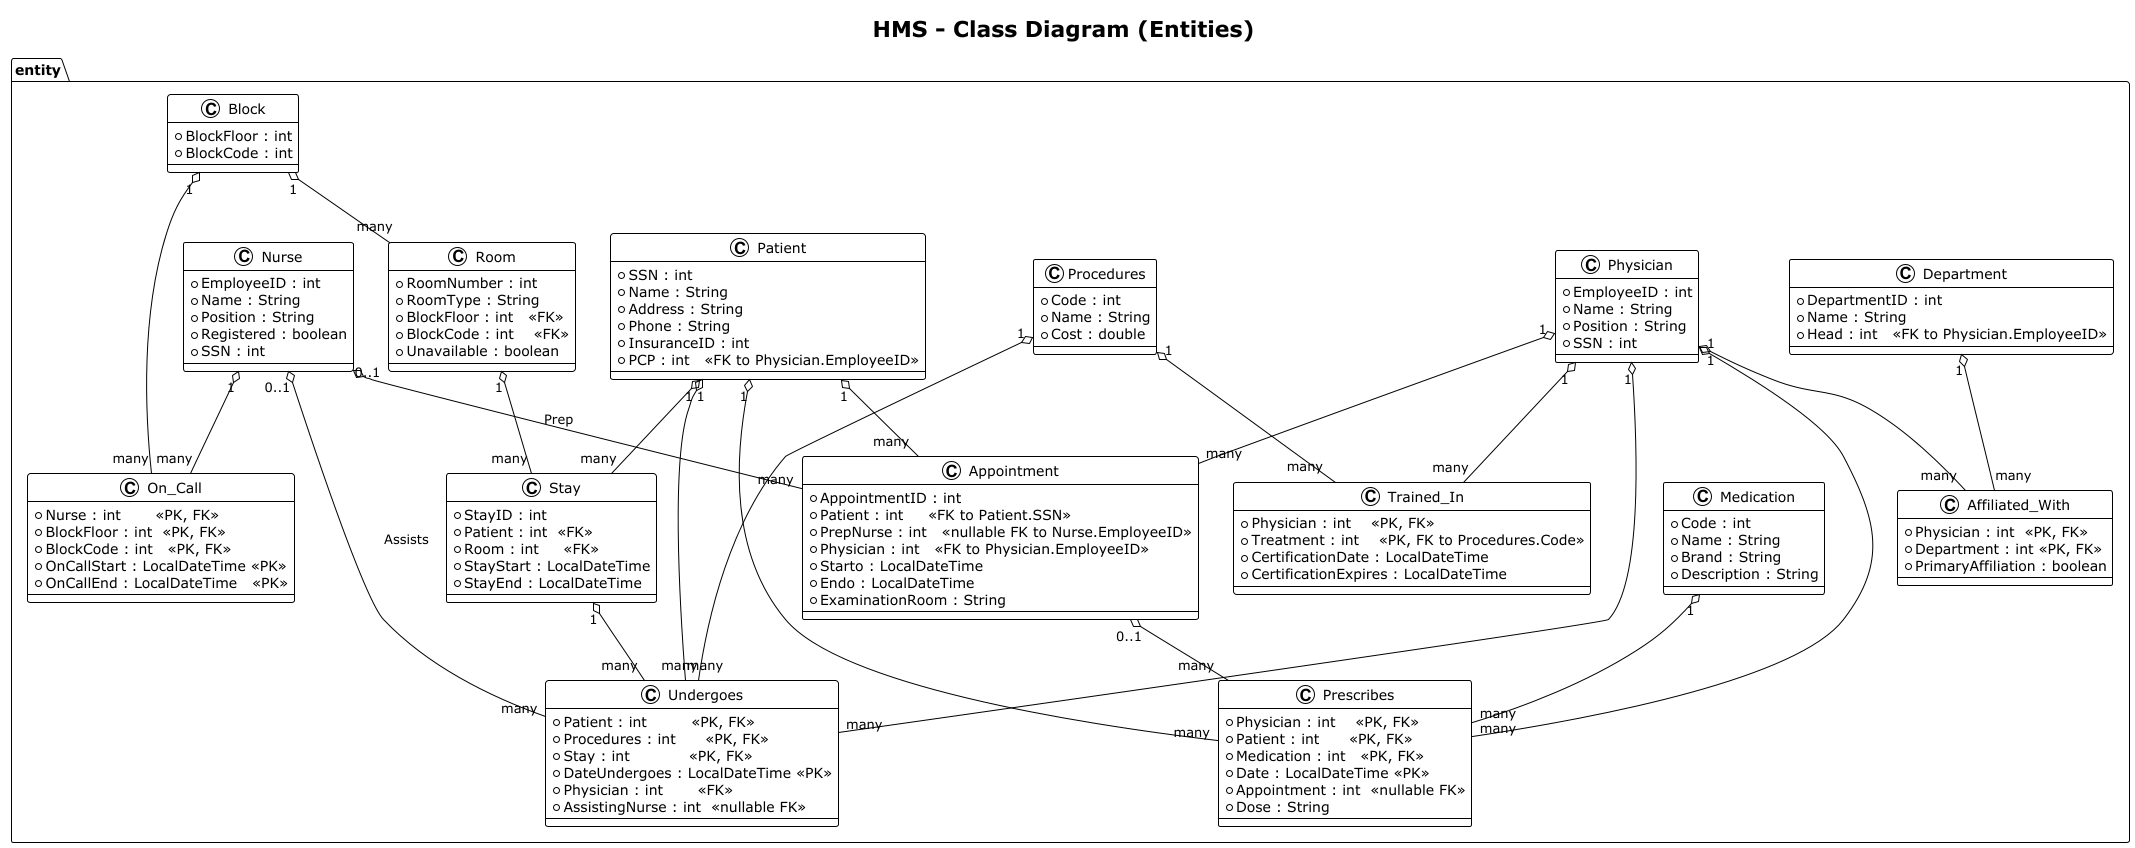

The diagram above was rendered by PlantUML. Its source (embedded in the PNG):
@startuml
title HMS - Class Diagram (Entities)
!theme plain

package "entity" {
  class Physician {
    + EmployeeID : int
    + Name : String
    + Position : String
    + SSN : int
  }

  class Department {
    + DepartmentID : int
    + Name : String
    + Head : int   <<FK to Physician.EmployeeID>>
  }

  class Affiliated_With {
    + Physician : int  <<PK, FK>>
    + Department : int <<PK, FK>>
    + PrimaryAffiliation : boolean
  }

  class Procedures {
    + Code : int
    + Name : String
    + Cost : double
  }

  class Trained_In {
    + Physician : int    <<PK, FK>>
    + Treatment : int    <<PK, FK to Procedures.Code>>
    + CertificationDate : LocalDateTime
    + CertificationExpires : LocalDateTime
  }

  class Patient {
    + SSN : int
    + Name : String
    + Address : String
    + Phone : String
    + InsuranceID : int
    + PCP : int   <<FK to Physician.EmployeeID>>
  }

  class Nurse {
    + EmployeeID : int
    + Name : String
    + Position : String
    + Registered : boolean
    + SSN : int
  }

  class Appointment {
    + AppointmentID : int
    + Patient : int     <<FK to Patient.SSN>>
    + PrepNurse : int   <<nullable FK to Nurse.EmployeeID>>
    + Physician : int   <<FK to Physician.EmployeeID>>
    + Starto : LocalDateTime
    + Endo : LocalDateTime
    + ExaminationRoom : String
  }

  class Medication {
    + Code : int
    + Name : String
    + Brand : String
    + Description : String
  }

  class Prescribes {
    + Physician : int    <<PK, FK>>
    + Patient : int      <<PK, FK>>
    + Medication : int   <<PK, FK>>
    + Date : LocalDateTime <<PK>>
    + Appointment : int  <<nullable FK>>
    + Dose : String
  }

  class Block {
    + BlockFloor : int
    + BlockCode : int
  }

  class Room {
    + RoomNumber : int
    + RoomType : String
    + BlockFloor : int   <<FK>>
    + BlockCode : int    <<FK>>
    + Unavailable : boolean
  }

  class On_Call {
    + Nurse : int       <<PK, FK>>
    + BlockFloor : int  <<PK, FK>>
    + BlockCode : int   <<PK, FK>>
    + OnCallStart : LocalDateTime <<PK>>
    + OnCallEnd : LocalDateTime   <<PK>>
  }

  class Stay {
    + StayID : int
    + Patient : int  <<FK>>
    + Room : int     <<FK>>
    + StayStart : LocalDateTime
    + StayEnd : LocalDateTime
  }

  class Undergoes {
    + Patient : int         <<PK, FK>>
    + Procedures : int      <<PK, FK>>
    + Stay : int            <<PK, FK>>
    + DateUndergoes : LocalDateTime <<PK>>
    + Physician : int       <<FK>>
    + AssistingNurse : int  <<nullable FK>>
  }
}

' Optional: relationships (you can remove this block if you only need classes)
Physician "1" o-- "many" Appointment
Patient   "1" o-- "many" Appointment
Nurse     "0..1" o-- "many" Appointment : Prep

Physician "1" o-- "many" Prescribes
Patient   "1" o-- "many" Prescribes
Medication "1" o-- "many" Prescribes
Appointment "0..1" o-- "many" Prescribes

Physician "1" o-- "many" Affiliated_With
Department "1" o-- "many" Affiliated_With

Physician "1" o-- "many" Trained_In
Procedures "1" o-- "many" Trained_In

Block "1" o-- "many" Room
Block "1" o-- "many" On_Call
Nurse "1" o-- "many" On_Call

Patient "1" o-- "many" Stay
Room "1" o-- "many" Stay

Patient "1" o-- "many" Undergoes
Procedures "1" o-- "many" Undergoes
Stay "1" o-- "many" Undergoes
Physician "1" o-- "many" Undergoes
Nurse "0..1" o-- "many" Undergoes : Assists

@enduml